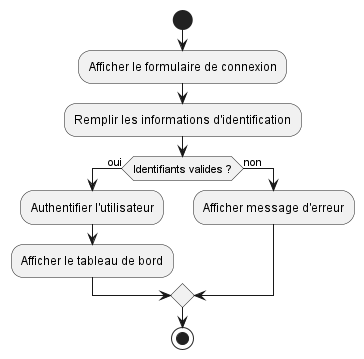

The diagram above was rendered by PlantUML. Its source (embedded in the PNG):
@startuml LoginActivity
start
:Afficher le formulaire de connexion;
:Remplir les informations d'identification;
if (Identifiants valides ?) then (oui)
    :Authentifier l'utilisateur;
    :Afficher le tableau de bord;
else (non)
    :Afficher message d'erreur;
endif
stop
@enduml